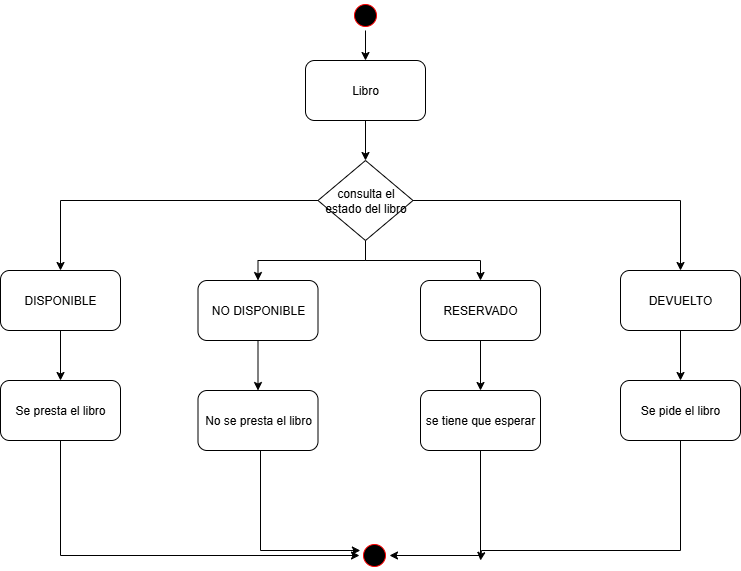

The diagram above was exported from draw.io. Its source (the exported page's mxGraphModel, read from the mxfile embedded in the PNG):
<mxGraphModel dx="994" dy="570" grid="1" gridSize="10" guides="1" tooltips="1" connect="1" arrows="1" fold="1" page="1" pageScale="1" pageWidth="827" pageHeight="1169" math="0" shadow="0">
  <root>
    <mxCell id="0" />
    <mxCell id="1" parent="0" />
    <mxCell id="6bVSfEcftYSFNbWKb9Ng-3" style="edgeStyle=orthogonalEdgeStyle;rounded=0;orthogonalLoop=1;jettySize=auto;html=1;" edge="1" parent="1" source="I946pBtSgeqijHRpOFkT-1" target="6bVSfEcftYSFNbWKb9Ng-2">
      <mxGeometry relative="1" as="geometry" />
    </mxCell>
    <mxCell id="I946pBtSgeqijHRpOFkT-1" value="" style="ellipse;html=1;shape=startState;fillColor=#000000;strokeColor=#ff0000;" parent="1" vertex="1">
      <mxGeometry x="390" y="90" width="30" height="30" as="geometry" />
    </mxCell>
    <mxCell id="6bVSfEcftYSFNbWKb9Ng-5" value="" style="edgeStyle=orthogonalEdgeStyle;rounded=0;orthogonalLoop=1;jettySize=auto;html=1;" edge="1" parent="1" source="6bVSfEcftYSFNbWKb9Ng-2" target="6bVSfEcftYSFNbWKb9Ng-4">
      <mxGeometry relative="1" as="geometry" />
    </mxCell>
    <mxCell id="6bVSfEcftYSFNbWKb9Ng-2" value="Libro" style="rounded=1;whiteSpace=wrap;html=1;" vertex="1" parent="1">
      <mxGeometry x="345" y="150" width="120" height="60" as="geometry" />
    </mxCell>
    <mxCell id="6bVSfEcftYSFNbWKb9Ng-7" style="edgeStyle=orthogonalEdgeStyle;rounded=0;orthogonalLoop=1;jettySize=auto;html=1;exitX=0;exitY=0.5;exitDx=0;exitDy=0;entryX=0.5;entryY=0;entryDx=0;entryDy=0;" edge="1" parent="1" source="6bVSfEcftYSFNbWKb9Ng-4" target="6bVSfEcftYSFNbWKb9Ng-6">
      <mxGeometry relative="1" as="geometry" />
    </mxCell>
    <mxCell id="6bVSfEcftYSFNbWKb9Ng-9" style="edgeStyle=orthogonalEdgeStyle;rounded=0;orthogonalLoop=1;jettySize=auto;html=1;entryX=0.5;entryY=0;entryDx=0;entryDy=0;" edge="1" parent="1" source="6bVSfEcftYSFNbWKb9Ng-4" target="6bVSfEcftYSFNbWKb9Ng-8">
      <mxGeometry relative="1" as="geometry" />
    </mxCell>
    <mxCell id="6bVSfEcftYSFNbWKb9Ng-12" style="edgeStyle=orthogonalEdgeStyle;rounded=0;orthogonalLoop=1;jettySize=auto;html=1;entryX=0.5;entryY=0;entryDx=0;entryDy=0;" edge="1" parent="1" source="6bVSfEcftYSFNbWKb9Ng-4" target="6bVSfEcftYSFNbWKb9Ng-11">
      <mxGeometry relative="1" as="geometry">
        <Array as="points">
          <mxPoint x="405" y="350" />
          <mxPoint x="520" y="350" />
        </Array>
      </mxGeometry>
    </mxCell>
    <mxCell id="6bVSfEcftYSFNbWKb9Ng-14" style="edgeStyle=orthogonalEdgeStyle;rounded=0;orthogonalLoop=1;jettySize=auto;html=1;entryX=0.5;entryY=0;entryDx=0;entryDy=0;" edge="1" parent="1" source="6bVSfEcftYSFNbWKb9Ng-4" target="6bVSfEcftYSFNbWKb9Ng-13">
      <mxGeometry relative="1" as="geometry" />
    </mxCell>
    <mxCell id="6bVSfEcftYSFNbWKb9Ng-4" value="consulta el estado del libro" style="rhombus;whiteSpace=wrap;html=1;" vertex="1" parent="1">
      <mxGeometry x="357.5" y="250" width="95" height="80" as="geometry" />
    </mxCell>
    <mxCell id="6bVSfEcftYSFNbWKb9Ng-19" value="" style="edgeStyle=orthogonalEdgeStyle;rounded=0;orthogonalLoop=1;jettySize=auto;html=1;" edge="1" parent="1" source="6bVSfEcftYSFNbWKb9Ng-6" target="6bVSfEcftYSFNbWKb9Ng-15">
      <mxGeometry relative="1" as="geometry" />
    </mxCell>
    <mxCell id="6bVSfEcftYSFNbWKb9Ng-6" value="DISPONIBLE" style="rounded=1;whiteSpace=wrap;html=1;" vertex="1" parent="1">
      <mxGeometry x="40" y="360" width="120" height="60" as="geometry" />
    </mxCell>
    <mxCell id="6bVSfEcftYSFNbWKb9Ng-20" value="" style="edgeStyle=orthogonalEdgeStyle;rounded=0;orthogonalLoop=1;jettySize=auto;html=1;" edge="1" parent="1" source="6bVSfEcftYSFNbWKb9Ng-8" target="6bVSfEcftYSFNbWKb9Ng-16">
      <mxGeometry relative="1" as="geometry" />
    </mxCell>
    <mxCell id="6bVSfEcftYSFNbWKb9Ng-8" value="NO DISPONIBLE" style="rounded=1;whiteSpace=wrap;html=1;" vertex="1" parent="1">
      <mxGeometry x="237.5" y="370" width="120" height="60" as="geometry" />
    </mxCell>
    <mxCell id="6bVSfEcftYSFNbWKb9Ng-21" value="" style="edgeStyle=orthogonalEdgeStyle;rounded=0;orthogonalLoop=1;jettySize=auto;html=1;" edge="1" parent="1" source="6bVSfEcftYSFNbWKb9Ng-11" target="6bVSfEcftYSFNbWKb9Ng-17">
      <mxGeometry relative="1" as="geometry" />
    </mxCell>
    <mxCell id="6bVSfEcftYSFNbWKb9Ng-11" value="RESERVADO" style="rounded=1;whiteSpace=wrap;html=1;" vertex="1" parent="1">
      <mxGeometry x="460" y="370" width="120" height="60" as="geometry" />
    </mxCell>
    <mxCell id="6bVSfEcftYSFNbWKb9Ng-22" value="" style="edgeStyle=orthogonalEdgeStyle;rounded=0;orthogonalLoop=1;jettySize=auto;html=1;" edge="1" parent="1" source="6bVSfEcftYSFNbWKb9Ng-13" target="6bVSfEcftYSFNbWKb9Ng-18">
      <mxGeometry relative="1" as="geometry" />
    </mxCell>
    <mxCell id="6bVSfEcftYSFNbWKb9Ng-13" value="DEVUELTO" style="rounded=1;whiteSpace=wrap;html=1;" vertex="1" parent="1">
      <mxGeometry x="660" y="360" width="120" height="60" as="geometry" />
    </mxCell>
    <mxCell id="6bVSfEcftYSFNbWKb9Ng-28" style="edgeStyle=orthogonalEdgeStyle;rounded=0;orthogonalLoop=1;jettySize=auto;html=1;entryX=0;entryY=0.5;entryDx=0;entryDy=0;" edge="1" parent="1" source="6bVSfEcftYSFNbWKb9Ng-15" target="6bVSfEcftYSFNbWKb9Ng-23">
      <mxGeometry relative="1" as="geometry">
        <Array as="points">
          <mxPoint x="100" y="645" />
        </Array>
      </mxGeometry>
    </mxCell>
    <mxCell id="6bVSfEcftYSFNbWKb9Ng-15" value="Se presta el libro" style="rounded=1;whiteSpace=wrap;html=1;" vertex="1" parent="1">
      <mxGeometry x="40" y="470" width="120" height="60" as="geometry" />
    </mxCell>
    <mxCell id="6bVSfEcftYSFNbWKb9Ng-25" style="edgeStyle=orthogonalEdgeStyle;rounded=0;orthogonalLoop=1;jettySize=auto;html=1;" edge="1" parent="1" source="6bVSfEcftYSFNbWKb9Ng-16" target="6bVSfEcftYSFNbWKb9Ng-23">
      <mxGeometry relative="1" as="geometry">
        <Array as="points">
          <mxPoint x="300" y="640" />
        </Array>
      </mxGeometry>
    </mxCell>
    <mxCell id="6bVSfEcftYSFNbWKb9Ng-16" value="No se presta el libro" style="rounded=1;whiteSpace=wrap;html=1;" vertex="1" parent="1">
      <mxGeometry x="237.5" y="480" width="120" height="60" as="geometry" />
    </mxCell>
    <mxCell id="6bVSfEcftYSFNbWKb9Ng-26" style="edgeStyle=orthogonalEdgeStyle;rounded=0;orthogonalLoop=1;jettySize=auto;html=1;entryX=1;entryY=0.5;entryDx=0;entryDy=0;" edge="1" parent="1" source="6bVSfEcftYSFNbWKb9Ng-17" target="6bVSfEcftYSFNbWKb9Ng-23">
      <mxGeometry relative="1" as="geometry">
        <Array as="points">
          <mxPoint x="520" y="645" />
        </Array>
      </mxGeometry>
    </mxCell>
    <mxCell id="6bVSfEcftYSFNbWKb9Ng-17" value="se tiene que esperar" style="rounded=1;whiteSpace=wrap;html=1;" vertex="1" parent="1">
      <mxGeometry x="460" y="480" width="120" height="60" as="geometry" />
    </mxCell>
    <mxCell id="6bVSfEcftYSFNbWKb9Ng-27" style="edgeStyle=orthogonalEdgeStyle;rounded=0;orthogonalLoop=1;jettySize=auto;html=1;" edge="1" parent="1" source="6bVSfEcftYSFNbWKb9Ng-18">
      <mxGeometry relative="1" as="geometry">
        <mxPoint x="520" y="650" as="targetPoint" />
        <Array as="points">
          <mxPoint x="720" y="640" />
          <mxPoint x="521" y="640" />
        </Array>
      </mxGeometry>
    </mxCell>
    <mxCell id="6bVSfEcftYSFNbWKb9Ng-18" value="Se pide el libro" style="rounded=1;whiteSpace=wrap;html=1;" vertex="1" parent="1">
      <mxGeometry x="660" y="470" width="120" height="60" as="geometry" />
    </mxCell>
    <mxCell id="6bVSfEcftYSFNbWKb9Ng-23" value="" style="ellipse;html=1;shape=startState;fillColor=#000000;strokeColor=#ff0000;" vertex="1" parent="1">
      <mxGeometry x="399" y="630" width="30" height="30" as="geometry" />
    </mxCell>
  </root>
</mxGraphModel>